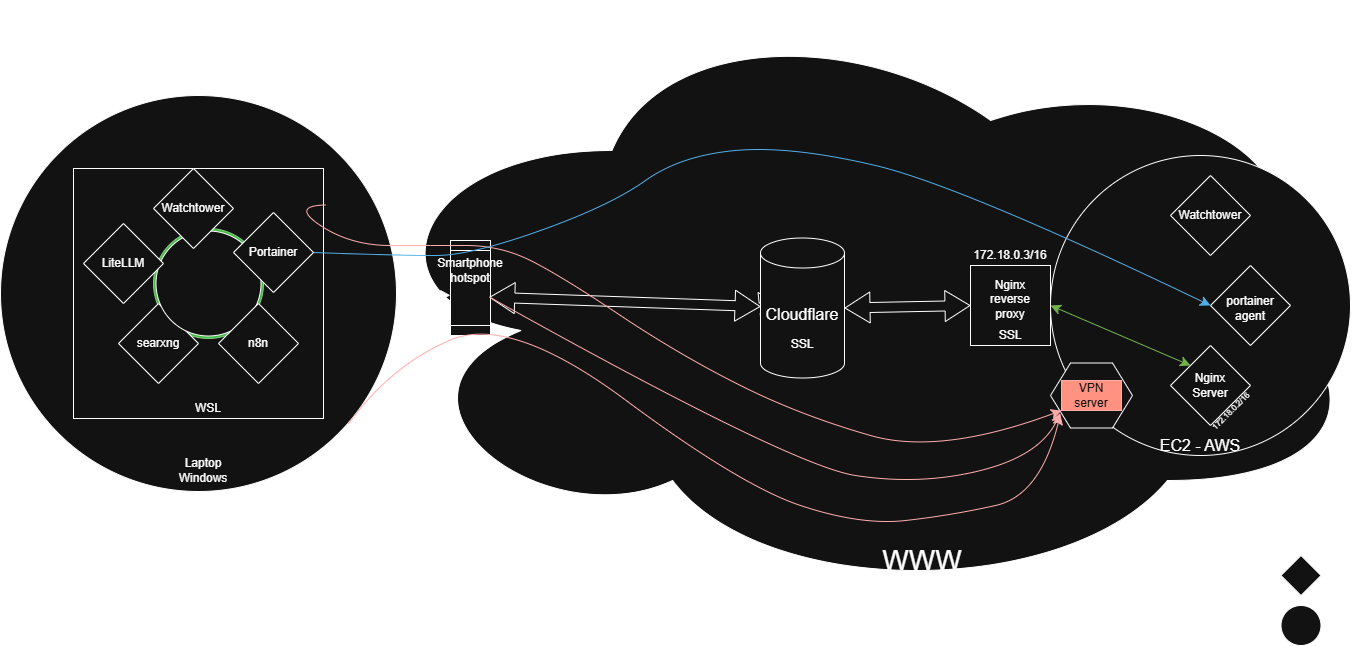

The diagram above was exported from draw.io. Its source (the exported page's mxGraphModel, read from the mxfile embedded in the PNG):
<mxGraphModel dx="2707" dy="895" grid="1" gridSize="10" guides="1" tooltips="1" connect="1" arrows="1" fold="1" page="1" pageScale="1" pageWidth="1169" pageHeight="827" math="0" shadow="0">
  <root>
    <mxCell id="0" />
    <mxCell id="1" parent="0" />
    <mxCell id="3ZjvZGUePHZ4fCy_ncim-51" value="" style="ellipse;shape=cloud;whiteSpace=wrap;html=1;rounded=0;" parent="1" vertex="1">
      <mxGeometry x="159" y="85" width="1010" height="600" as="geometry" />
    </mxCell>
    <mxCell id="3ZjvZGUePHZ4fCy_ncim-14" value="" style="whiteSpace=wrap;html=1;aspect=fixed;rounded=0;" parent="1" vertex="1">
      <mxGeometry x="770" y="350" width="80" height="80" as="geometry" />
    </mxCell>
    <mxCell id="3ZjvZGUePHZ4fCy_ncim-18" value="" style="shape=flexArrow;endArrow=classic;startArrow=classic;html=1;rounded=0;fontSize=12;startSize=8;endSize=8;curved=1;entryX=0;entryY=0.5;entryDx=0;entryDy=0;exitX=1;exitY=0.5;exitDx=0;exitDy=0;" parent="1" source="3ZjvZGUePHZ4fCy_ncim-32" target="3ZjvZGUePHZ4fCy_ncim-14" edge="1">
      <mxGeometry width="100" height="100" relative="1" as="geometry">
        <mxPoint x="584.5000000000002" y="389.9999999999998" as="sourcePoint" />
        <mxPoint x="950" y="500" as="targetPoint" />
      </mxGeometry>
    </mxCell>
    <mxCell id="3ZjvZGUePHZ4fCy_ncim-19" value="" style="ellipse;whiteSpace=wrap;html=1;aspect=fixed;rounded=0;" parent="1" vertex="1">
      <mxGeometry x="850" y="240" width="300" height="300" as="geometry" />
    </mxCell>
    <mxCell id="3ZjvZGUePHZ4fCy_ncim-20" value="" style="rhombus;whiteSpace=wrap;html=1;rounded=0;" parent="1" vertex="1">
      <mxGeometry x="970" y="260" width="80" height="80" as="geometry" />
    </mxCell>
    <mxCell id="3ZjvZGUePHZ4fCy_ncim-21" value="" style="rhombus;whiteSpace=wrap;html=1;rounded=0;" parent="1" vertex="1">
      <mxGeometry x="1010" y="350" width="80" height="80" as="geometry" />
    </mxCell>
    <mxCell id="3ZjvZGUePHZ4fCy_ncim-22" value="" style="rhombus;whiteSpace=wrap;html=1;rounded=0;" parent="1" vertex="1">
      <mxGeometry x="970" y="430" width="80" height="80" as="geometry" />
    </mxCell>
    <mxCell id="3ZjvZGUePHZ4fCy_ncim-47" value="Nginx reverse proxy" style="text;html=1;align=center;verticalAlign=middle;whiteSpace=wrap;rounded=0;" parent="1" vertex="1">
      <mxGeometry x="780" y="369" width="60" height="30" as="geometry" />
    </mxCell>
    <mxCell id="3ZjvZGUePHZ4fCy_ncim-48" value="Nginx&lt;div&gt;Server&lt;/div&gt;" style="text;html=1;align=center;verticalAlign=middle;whiteSpace=wrap;rounded=0;" parent="1" vertex="1">
      <mxGeometry x="980" y="450" width="60" height="40" as="geometry" />
    </mxCell>
    <mxCell id="3ZjvZGUePHZ4fCy_ncim-49" value="portainer agent" style="text;html=1;align=center;verticalAlign=middle;whiteSpace=wrap;rounded=0;" parent="1" vertex="1">
      <mxGeometry x="1020" y="380" width="60" height="25" as="geometry" />
    </mxCell>
    <mxCell id="3ZjvZGUePHZ4fCy_ncim-50" value="Watchtower" style="text;html=1;align=center;verticalAlign=middle;whiteSpace=wrap;rounded=0;" parent="1" vertex="1">
      <mxGeometry x="980" y="285" width="60" height="30" as="geometry" />
    </mxCell>
    <mxCell id="3ZjvZGUePHZ4fCy_ncim-52" value="" style="shape=flexArrow;endArrow=classic;startArrow=classic;html=1;rounded=0;fontSize=12;startSize=8;endSize=8;curved=1;entryX=0;entryY=0.5;entryDx=0;entryDy=0;exitX=1;exitY=0.5;exitDx=0;exitDy=0;" parent="1" target="3ZjvZGUePHZ4fCy_ncim-32" edge="1">
      <mxGeometry width="100" height="100" relative="1" as="geometry">
        <mxPoint x="584.5000000000002" y="389.9999999999998" as="sourcePoint" />
        <mxPoint x="770" y="390" as="targetPoint" />
      </mxGeometry>
    </mxCell>
    <mxCell id="3ZjvZGUePHZ4fCy_ncim-32" value="" style="shape=cylinder3;whiteSpace=wrap;html=1;boundedLbl=1;backgroundOutline=1;size=15;rounded=0;" parent="1" vertex="1">
      <mxGeometry x="560" y="322.5" width="84" height="140" as="geometry" />
    </mxCell>
    <mxCell id="3ZjvZGUePHZ4fCy_ncim-53" value="SSL" style="text;html=1;align=center;verticalAlign=middle;whiteSpace=wrap;rounded=0;" parent="1" vertex="1">
      <mxGeometry x="572" y="414" width="60" height="30" as="geometry" />
    </mxCell>
    <mxCell id="3ZjvZGUePHZ4fCy_ncim-54" value="SSL" style="text;html=1;align=center;verticalAlign=middle;whiteSpace=wrap;rounded=0;" parent="1" vertex="1">
      <mxGeometry x="780" y="405" width="60" height="30" as="geometry" />
    </mxCell>
    <mxCell id="3ZjvZGUePHZ4fCy_ncim-56" value="" style="ellipse;whiteSpace=wrap;html=1;aspect=fixed;rounded=0;" parent="1" vertex="1">
      <mxGeometry x="-200" y="180" width="396" height="396" as="geometry" />
    </mxCell>
    <mxCell id="3ZjvZGUePHZ4fCy_ncim-55" value="" style="shape=process;whiteSpace=wrap;html=1;backgroundOutline=1;direction=south;rounded=0;" parent="1" vertex="1">
      <mxGeometry x="250" y="325" width="40" height="95" as="geometry" />
    </mxCell>
    <mxCell id="3ZjvZGUePHZ4fCy_ncim-57" value="Smartphone hotspot" style="text;html=1;align=center;verticalAlign=middle;whiteSpace=wrap;rounded=0;" parent="1" vertex="1">
      <mxGeometry x="240" y="340" width="60" height="30" as="geometry" />
    </mxCell>
    <mxCell id="3ZjvZGUePHZ4fCy_ncim-59" value="" style="shape=flexArrow;endArrow=classic;startArrow=classic;html=1;rounded=0;fontSize=12;startSize=8;endSize=8;curved=1;exitX=0.597;exitY=0.031;exitDx=0;exitDy=0;exitPerimeter=0;" parent="1" source="3ZjvZGUePHZ4fCy_ncim-55" target="3ZjvZGUePHZ4fCy_ncim-32" edge="1">
      <mxGeometry width="100" height="100" relative="1" as="geometry">
        <mxPoint x="490" y="420" as="sourcePoint" />
        <mxPoint x="590" y="320" as="targetPoint" />
      </mxGeometry>
    </mxCell>
    <mxCell id="3ZjvZGUePHZ4fCy_ncim-60" value="&lt;font style=&quot;font-size: 28px;&quot;&gt;WWW&lt;/font&gt;" style="text;html=1;align=center;verticalAlign=middle;whiteSpace=wrap;rounded=0;" parent="1" vertex="1">
      <mxGeometry x="572" y="590" width="300" height="110" as="geometry" />
    </mxCell>
    <mxCell id="3ZjvZGUePHZ4fCy_ncim-62" value="" style="curved=1;endArrow=classic;html=1;rounded=0;fontSize=12;startSize=8;endSize=8;entryX=0.12;entryY=0.769;entryDx=0;entryDy=0;entryPerimeter=0;fillColor=#e51400;strokeColor=#B20000;exitX=0.597;exitY=0.019;exitDx=0;exitDy=0;exitPerimeter=0;" parent="1" source="3ZjvZGUePHZ4fCy_ncim-55" target="3ZjvZGUePHZ4fCy_ncim-67" edge="1">
      <mxGeometry width="50" height="50" relative="1" as="geometry">
        <mxPoint x="310" y="400" as="sourcePoint" />
        <mxPoint x="550" y="360" as="targetPoint" />
        <Array as="points">
          <mxPoint x="590" y="550" />
          <mxPoint x="720" y="570" />
          <mxPoint x="840" y="540" />
        </Array>
      </mxGeometry>
    </mxCell>
    <mxCell id="3ZjvZGUePHZ4fCy_ncim-65" value="Laptop Windows" style="text;html=1;align=center;verticalAlign=middle;whiteSpace=wrap;rounded=0;rotation=0;" parent="1" vertex="1">
      <mxGeometry x="-27" y="540" width="60" height="30" as="geometry" />
    </mxCell>
    <mxCell id="3ZjvZGUePHZ4fCy_ncim-66" value="" style="endArrow=classic;startArrow=classic;html=1;rounded=0;fontSize=12;startSize=8;endSize=8;curved=1;exitX=1;exitY=0.5;exitDx=0;exitDy=0;entryX=0.578;entryY=1.001;entryDx=0;entryDy=0;entryPerimeter=0;" parent="1" source="3ZjvZGUePHZ4fCy_ncim-56" target="3ZjvZGUePHZ4fCy_ncim-55" edge="1">
      <mxGeometry width="50" height="50" relative="1" as="geometry">
        <mxPoint x="170.86138929185427" y="390.9246221390688" as="sourcePoint" />
        <mxPoint x="350" y="480" as="targetPoint" />
      </mxGeometry>
    </mxCell>
    <mxCell id="3ZjvZGUePHZ4fCy_ncim-33" value="Cloudflare" style="text;strokeColor=none;fillColor=none;html=1;align=center;verticalAlign=middle;whiteSpace=wrap;rounded=0;fontSize=16;" parent="1" vertex="1">
      <mxGeometry x="572" y="384" width="60" height="30" as="geometry" />
    </mxCell>
    <mxCell id="3ZjvZGUePHZ4fCy_ncim-44" value="EC2 -&amp;nbsp;&lt;span style=&quot;background-color: transparent; color: light-dark(rgb(0, 0, 0), rgb(255, 255, 255));&quot;&gt;AWS&lt;/span&gt;" style="text;strokeColor=none;fillColor=none;html=1;align=center;verticalAlign=middle;whiteSpace=wrap;rounded=0;fontSize=16;" parent="1" vertex="1">
      <mxGeometry x="950" y="500" width="100" height="60" as="geometry" />
    </mxCell>
    <mxCell id="3ZjvZGUePHZ4fCy_ncim-67" value="" style="shape=hexagon;perimeter=hexagonPerimeter2;whiteSpace=wrap;html=1;fixedSize=1;rounded=0;" parent="1" vertex="1">
      <mxGeometry x="850" y="447.5" width="82" height="65" as="geometry" />
    </mxCell>
    <mxCell id="3ZjvZGUePHZ4fCy_ncim-68" value="" style="curved=1;endArrow=classic;html=1;rounded=0;fontSize=12;startSize=8;endSize=8;exitX=0.878;exitY=0.83;exitDx=0;exitDy=0;exitPerimeter=0;entryX=0.12;entryY=0.79;entryDx=0;entryDy=0;entryPerimeter=0;fillColor=#e51400;strokeColor=#B20000;" parent="1" source="3ZjvZGUePHZ4fCy_ncim-56" target="3ZjvZGUePHZ4fCy_ncim-67" edge="1">
      <mxGeometry width="50" height="50" relative="1" as="geometry">
        <mxPoint x="430" y="670" as="sourcePoint" />
        <mxPoint x="1000" y="740" as="targetPoint" />
        <Array as="points">
          <mxPoint x="190" y="450" />
          <mxPoint x="310" y="399" />
          <mxPoint x="540" y="570" />
          <mxPoint x="660" y="610" />
          <mxPoint x="750" y="600" />
          <mxPoint x="840" y="580" />
        </Array>
      </mxGeometry>
    </mxCell>
    <mxCell id="3ZjvZGUePHZ4fCy_ncim-76" value="" style="edgeStyle=none;curved=1;rounded=0;orthogonalLoop=1;jettySize=auto;html=1;fontSize=12;startSize=8;endSize=8;" parent="1" source="3ZjvZGUePHZ4fCy_ncim-75" target="3ZjvZGUePHZ4fCy_ncim-72" edge="1">
      <mxGeometry relative="1" as="geometry" />
    </mxCell>
    <mxCell id="3ZjvZGUePHZ4fCy_ncim-75" value="" style="rhombus;whiteSpace=wrap;html=1;rounded=0;" parent="1" vertex="1">
      <mxGeometry x="1080.5" y="640" width="40" height="40" as="geometry" />
    </mxCell>
    <mxCell id="3ZjvZGUePHZ4fCy_ncim-72" value="&lt;font style=&quot;font-size: 16px;&quot;&gt;Docker container =&lt;/font&gt;" style="text;strokeColor=none;fillColor=none;align=left;verticalAlign=middle;spacingLeft=4;spacingRight=4;overflow=hidden;points=[[0,0.5],[1,0.5]];portConstraint=eastwest;rotatable=0;whiteSpace=wrap;html=1;rounded=0;" parent="1" vertex="1">
      <mxGeometry x="930" y="645" width="150" height="30" as="geometry" />
    </mxCell>
    <mxCell id="3ZjvZGUePHZ4fCy_ncim-77" value="VPN server" style="text;html=1;align=center;verticalAlign=middle;whiteSpace=wrap;rounded=0;fillColor=#e51400;fontColor=#ffffff;strokeColor=#B20000;" parent="1" vertex="1">
      <mxGeometry x="861" y="465" width="60" height="30" as="geometry" />
    </mxCell>
    <mxCell id="3ZjvZGUePHZ4fCy_ncim-79" value="" style="whiteSpace=wrap;html=1;aspect=fixed;rounded=0;" parent="1" vertex="1">
      <mxGeometry x="-127" y="253" width="250" height="250" as="geometry" />
    </mxCell>
    <mxCell id="3ZjvZGUePHZ4fCy_ncim-80" value="WSL" style="text;html=1;align=center;verticalAlign=middle;whiteSpace=wrap;rounded=0;" parent="1" vertex="1">
      <mxGeometry x="-22" y="478" width="60" height="30" as="geometry" />
    </mxCell>
    <mxCell id="3ZjvZGUePHZ4fCy_ncim-84" value="" style="curved=1;endArrow=classic;html=1;rounded=0;fontSize=12;startSize=8;endSize=8;exitX=1.011;exitY=0.146;exitDx=0;exitDy=0;exitPerimeter=0;entryX=0;entryY=1;entryDx=0;entryDy=0;fillColor=#e51400;strokeColor=#B20000;" parent="1" source="3ZjvZGUePHZ4fCy_ncim-79" target="3ZjvZGUePHZ4fCy_ncim-77" edge="1">
      <mxGeometry width="50" height="50" relative="1" as="geometry">
        <mxPoint x="140" y="258" as="sourcePoint" />
        <mxPoint x="903" y="203" as="targetPoint" />
        <Array as="points">
          <mxPoint x="90" y="290" />
          <mxPoint x="150" y="330" />
          <mxPoint x="230" y="330" />
          <mxPoint x="300" y="330" />
          <mxPoint x="360" y="360" />
          <mxPoint x="480" y="440" />
          <mxPoint x="600" y="500" />
          <mxPoint x="740" y="540" />
        </Array>
      </mxGeometry>
    </mxCell>
    <mxCell id="3ZjvZGUePHZ4fCy_ncim-86" value="172.18.0.3/16" style="text;html=1;align=center;verticalAlign=middle;whiteSpace=wrap;rounded=0;" parent="1" vertex="1">
      <mxGeometry x="780" y="325" width="60" height="30" as="geometry" />
    </mxCell>
    <mxCell id="3ZjvZGUePHZ4fCy_ncim-87" value="&lt;font style=&quot;font-size: 8px;&quot;&gt;172.18.0.2/16&lt;/font&gt;" style="text;html=1;align=center;verticalAlign=middle;whiteSpace=wrap;rounded=0;rotation=-45;" parent="1" vertex="1">
      <mxGeometry x="1000" y="480" width="60" height="30" as="geometry" />
    </mxCell>
    <mxCell id="URPDSAHbgOKe1RT6_xu_-3" style="edgeStyle=none;curved=1;rounded=0;orthogonalLoop=1;jettySize=auto;html=1;exitX=0;exitY=0.5;exitDx=0;exitDy=0;fontSize=12;startSize=8;endSize=8;entryX=0;entryY=0.5;entryDx=0;entryDy=0;" parent="1" edge="1">
      <mxGeometry relative="1" as="geometry">
        <mxPoint x="880.0000000000005" y="354" as="sourcePoint" />
        <mxPoint x="880.0000000000005" y="354" as="targetPoint" />
      </mxGeometry>
    </mxCell>
    <mxCell id="3ZjvZGUePHZ4fCy_ncim-43" value="" style="endArrow=classic;startArrow=classic;html=1;rounded=0;fontSize=12;startSize=8;endSize=8;curved=1;exitX=1;exitY=0.5;exitDx=0;exitDy=0;entryX=0;entryY=0;entryDx=0;entryDy=0;fillColor=#60a917;strokeColor=#2D7600;" parent="1" source="3ZjvZGUePHZ4fCy_ncim-14" target="3ZjvZGUePHZ4fCy_ncim-22" edge="1">
      <mxGeometry width="50" height="50" relative="1" as="geometry">
        <mxPoint x="860" y="320" as="sourcePoint" />
        <mxPoint x="910" y="270" as="targetPoint" />
      </mxGeometry>
    </mxCell>
    <mxCell id="URPDSAHbgOKe1RT6_xu_-5" value="" style="curved=1;endArrow=classic;html=1;rounded=0;fontSize=12;startSize=8;endSize=8;exitX=1;exitY=0.5;exitDx=0;exitDy=0;fillColor=#1ba1e2;strokeColor=#006EAF;entryX=0;entryY=0.5;entryDx=0;entryDy=0;" parent="1" source="3ZjvZGUePHZ4fCy_ncim-81" target="3ZjvZGUePHZ4fCy_ncim-21" edge="1">
      <mxGeometry width="50" height="50" relative="1" as="geometry">
        <mxPoint x="90" y="14" as="sourcePoint" />
        <mxPoint x="939" y="280" as="targetPoint" />
        <Array as="points">
          <mxPoint x="200" y="340" />
          <mxPoint x="270" y="340" />
          <mxPoint x="410" y="290" />
          <mxPoint x="480" y="240" />
          <mxPoint x="590" y="230" />
          <mxPoint x="760" y="270" />
        </Array>
      </mxGeometry>
    </mxCell>
    <mxCell id="URPDSAHbgOKe1RT6_xu_-6" value="" style="ellipse;whiteSpace=wrap;html=1;aspect=fixed;rounded=0;" parent="1" vertex="1">
      <mxGeometry x="1080.5" y="690" width="40" height="40" as="geometry" />
    </mxCell>
    <mxCell id="URPDSAHbgOKe1RT6_xu_-7" value="&lt;font style=&quot;font-size: 16px;&quot;&gt;Compute Instance =&lt;/font&gt;" style="text;strokeColor=none;fillColor=none;align=left;verticalAlign=middle;spacingLeft=4;spacingRight=4;overflow=hidden;points=[[0,0.5],[1,0.5]];portConstraint=eastwest;rotatable=0;whiteSpace=wrap;html=1;rounded=0;" parent="1" vertex="1">
      <mxGeometry x="920" y="695" width="160" height="30" as="geometry" />
    </mxCell>
    <mxCell id="URPDSAHbgOKe1RT6_xu_-16" value="" style="ellipse;whiteSpace=wrap;html=1;aspect=fixed;fillColor=#008a00;fontColor=#ffffff;strokeColor=#005700;" parent="1" vertex="1">
      <mxGeometry x="-47" y="313" width="110" height="110" as="geometry" />
    </mxCell>
    <mxCell id="URPDSAHbgOKe1RT6_xu_-21" value="" style="group" parent="1" vertex="1" connectable="0">
      <mxGeometry x="-82" y="388" width="80" height="80" as="geometry" />
    </mxCell>
    <mxCell id="URPDSAHbgOKe1RT6_xu_-26" value="" style="group" parent="URPDSAHbgOKe1RT6_xu_-21" vertex="1" connectable="0">
      <mxGeometry width="80" height="80" as="geometry" />
    </mxCell>
    <mxCell id="URPDSAHbgOKe1RT6_xu_-27" value="" style="group" parent="URPDSAHbgOKe1RT6_xu_-26" vertex="1" connectable="0">
      <mxGeometry width="80" height="80" as="geometry" />
    </mxCell>
    <mxCell id="URPDSAHbgOKe1RT6_xu_-14" value="" style="rhombus;whiteSpace=wrap;html=1;rounded=0;" parent="URPDSAHbgOKe1RT6_xu_-27" vertex="1">
      <mxGeometry width="80" height="80" as="geometry" />
    </mxCell>
    <mxCell id="URPDSAHbgOKe1RT6_xu_-15" value="searxng" style="text;html=1;align=center;verticalAlign=middle;whiteSpace=wrap;rounded=0;" parent="URPDSAHbgOKe1RT6_xu_-27" vertex="1">
      <mxGeometry x="10" y="25" width="60" height="30" as="geometry" />
    </mxCell>
    <mxCell id="URPDSAHbgOKe1RT6_xu_-22" value="" style="ellipse;whiteSpace=wrap;html=1;aspect=fixed;" parent="1" vertex="1">
      <mxGeometry x="-44.5" y="315.5" width="105" height="105" as="geometry" />
    </mxCell>
    <mxCell id="URPDSAHbgOKe1RT6_xu_-19" value="" style="group" parent="1" vertex="1" connectable="0">
      <mxGeometry x="33" y="297" width="80" height="80" as="geometry" />
    </mxCell>
    <mxCell id="3ZjvZGUePHZ4fCy_ncim-81" value="" style="rhombus;whiteSpace=wrap;html=1;rounded=0;" parent="URPDSAHbgOKe1RT6_xu_-19" vertex="1">
      <mxGeometry width="80" height="80" as="geometry" />
    </mxCell>
    <mxCell id="3ZjvZGUePHZ4fCy_ncim-83" value="Portainer" style="text;html=1;align=center;verticalAlign=middle;whiteSpace=wrap;rounded=0;" parent="URPDSAHbgOKe1RT6_xu_-19" vertex="1">
      <mxGeometry x="10" y="25" width="60" height="30" as="geometry" />
    </mxCell>
    <mxCell id="URPDSAHbgOKe1RT6_xu_-20" value="" style="group" parent="1" vertex="1" connectable="0">
      <mxGeometry x="18" y="388" width="80" height="80" as="geometry" />
    </mxCell>
    <mxCell id="URPDSAHbgOKe1RT6_xu_-23" value="" style="group" parent="URPDSAHbgOKe1RT6_xu_-20" vertex="1" connectable="0">
      <mxGeometry width="80" height="80" as="geometry" />
    </mxCell>
    <mxCell id="URPDSAHbgOKe1RT6_xu_-24" value="" style="group" parent="URPDSAHbgOKe1RT6_xu_-23" vertex="1" connectable="0">
      <mxGeometry width="80" height="80" as="geometry" />
    </mxCell>
    <mxCell id="URPDSAHbgOKe1RT6_xu_-12" value="" style="rhombus;whiteSpace=wrap;html=1;rounded=0;" parent="URPDSAHbgOKe1RT6_xu_-24" vertex="1">
      <mxGeometry width="80" height="80" as="geometry" />
    </mxCell>
    <mxCell id="URPDSAHbgOKe1RT6_xu_-13" value="n8n" style="text;html=1;align=center;verticalAlign=middle;whiteSpace=wrap;rounded=0;" parent="URPDSAHbgOKe1RT6_xu_-24" vertex="1">
      <mxGeometry x="10" y="25" width="60" height="30" as="geometry" />
    </mxCell>
    <mxCell id="URPDSAHbgOKe1RT6_xu_-17" value="" style="group" parent="1" vertex="1" connectable="0">
      <mxGeometry x="-117" y="308" width="80" height="80" as="geometry" />
    </mxCell>
    <mxCell id="URPDSAHbgOKe1RT6_xu_-10" value="" style="rhombus;whiteSpace=wrap;html=1;rounded=0;" parent="URPDSAHbgOKe1RT6_xu_-17" vertex="1">
      <mxGeometry width="80" height="80" as="geometry" />
    </mxCell>
    <mxCell id="URPDSAHbgOKe1RT6_xu_-11" value="Lit&lt;span style=&quot;background-color: transparent; color: light-dark(rgb(0, 0, 0), rgb(255, 255, 255));&quot;&gt;eLLM&lt;/span&gt;" style="text;html=1;align=center;verticalAlign=middle;whiteSpace=wrap;rounded=0;" parent="URPDSAHbgOKe1RT6_xu_-17" vertex="1">
      <mxGeometry x="10" y="25" width="60" height="30" as="geometry" />
    </mxCell>
    <mxCell id="URPDSAHbgOKe1RT6_xu_-18" value="" style="group" parent="1" vertex="1" connectable="0">
      <mxGeometry x="-47" y="253" width="80" height="80" as="geometry" />
    </mxCell>
    <mxCell id="URPDSAHbgOKe1RT6_xu_-8" value="" style="rhombus;whiteSpace=wrap;html=1;rounded=0;" parent="URPDSAHbgOKe1RT6_xu_-18" vertex="1">
      <mxGeometry width="80" height="80" as="geometry" />
    </mxCell>
    <mxCell id="URPDSAHbgOKe1RT6_xu_-9" value="Watchtower" style="text;html=1;align=center;verticalAlign=middle;whiteSpace=wrap;rounded=0;" parent="URPDSAHbgOKe1RT6_xu_-18" vertex="1">
      <mxGeometry x="10" y="25" width="60" height="30" as="geometry" />
    </mxCell>
  </root>
</mxGraphModel>